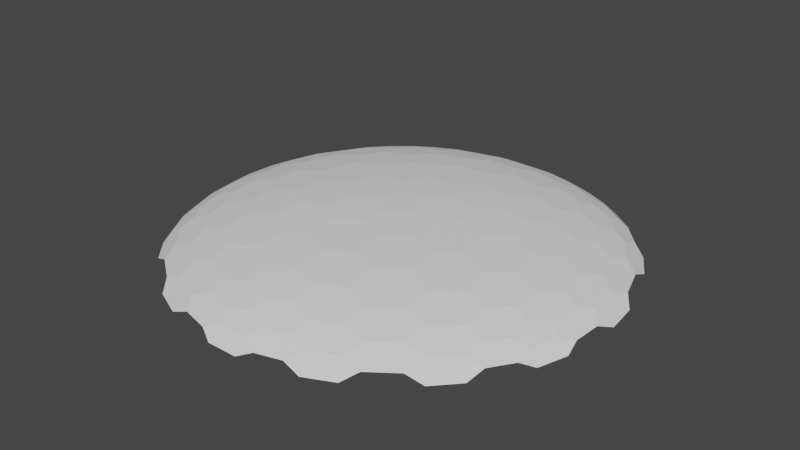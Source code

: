 # Source: GeoDome.blend  (saved by Blender 3.5.10; exported with 4.5.12 LTS)
import bpy
from mathutils import Matrix  # noqa: F401  (used for matrix-valued properties, if any)

bpy.ops.wm.read_factory_settings(use_empty=True)
scene = bpy.context.scene
scene.name = 'Scene'

# ---- collections
col_collection = bpy.data.collections.new('Collection'); scene.collection.children.link(col_collection)

# ---- world
world_world = bpy.data.worlds.new('World'); scene.world = world_world
world_world.use_nodes = True; world_world.node_tree.nodes.clear()
_N = world_world.node_tree.nodes; _L = world_world.node_tree.links
n0 = _N.new('ShaderNodeOutputWorld'); n0.name = 'World Output'; n0.location = (300, 300)
n1 = _N.new('ShaderNodeBackground'); n1.name = 'Background'; n1.location = (10, 300)
n1.inputs[0].default_value = (0.05088, 0.05088, 0.05088, 1.0)
_L.new(n1.outputs[0], n0.inputs[0])
n0.is_active_output = True
world_world.color = (0.05088, 0.05088, 0.05088)
world_world.use_sun_shadow = False
world_world.sun_shadow_jitter_overblur = 0.0

# ---- meshes
me_gd_mesh = bpy.data.meshes.new('GD_mesh')
me_gd_mesh.from_pydata([(0.0, -0.3159, 2.012), (0.0, -0.663, 1.997), (0.0, -1.399, 1.927), (0.0, -1.748, 1.871), (0.0, -2.32, 1.733), (0.0, -2.527, 1.66), (0.3004, -0.09761, 2.012), (0.6305, -0.2049, 1.997), (1.33, -0.4322, 1.927), (1.663, -0.5403, 1.871), (2.207, -0.7171, 1.733), (2.403, -0.7809, 1.66), (0.1857, 0.2556, 2.012), (0.3897, 0.5364, 1.997), (0.8221, 1.132, 1.927), (1.028, 1.414, 1.871), (1.364, 1.877, 1.733), (1.485, 2.044, 1.66), (-0.1857, 0.2556, 2.012), (-0.3897, 0.5364, 1.997), (-0.8221, 1.132, 1.927), (-1.028, 1.414, 1.871), (-1.364, 1.877, 1.733), (-1.485, 2.044, 1.66), (-0.3004, -0.09761, 2.012), (-0.6305, -0.2049, 1.997), (-1.33, -0.4322, 1.927), (-1.663, -0.5403, 1.871), (-2.207, -0.7171, 1.733), (-2.403, -0.7809, 1.66), (0.3004, -2.625, 1.609), (0.6305, -2.525, 1.627), (1.33, -2.181, 1.649), (1.663, -1.939, 1.649), (2.207, -1.38, 1.627), (2.403, -1.097, 1.609), (2.589, -0.5254, 1.609), (2.597, -0.1807, 1.627), (2.485, 0.5913, 1.649), (2.358, 0.9822, 1.649), (1.994, 1.672, 1.627), (1.786, 1.947, 1.609), (1.3, 2.3, 1.609), (0.9742, 2.414, 1.627), (0.2055, 2.546, 1.649), (-0.2055, 2.546, 1.649), (-0.9742, 2.414, 1.627), (-1.3, 2.3, 1.609), (-1.786, 1.947, 1.609), (-1.994, 1.672, 1.627), (-2.358, 0.9822, 1.649), (-2.485, 0.5913, 1.649), (-2.597, -0.1807, 1.627), (-2.589, -0.5254, 1.609), (-2.403, -1.097, 1.609), (-2.207, -1.38, 1.627), (-1.663, -1.939, 1.649), (-1.33, -2.181, 1.649), (-0.6305, -2.525, 1.627), (-0.3004, -2.625, 1.609), (0.1857, -2.783, 1.528), (0.3897, -2.857, 1.457), (2.589, -1.036, 1.528), (2.597, -1.253, 1.457), (2.704, -0.6833, 1.528), (2.837, -0.5122, 1.457), (1.786, 2.142, 1.528), (1.994, 2.082, 1.457), (1.485, 2.36, 1.528), (1.364, 2.54, 1.457), (-1.485, 2.36, 1.528), (-1.364, 2.54, 1.457), (-1.786, 2.142, 1.528), (-1.994, 2.082, 1.457), (-2.704, -0.6833, 1.528), (-2.837, -0.5122, 1.457), (-2.589, -1.036, 1.528), (-2.597, -1.253, 1.457), (-0.1857, -2.783, 1.528), (-0.3897, -2.857, 1.457), (0.3326, -0.8074, 1.983), (0.6651, -0.5658, 1.983), (0.3423, -1.911, 1.832), (0.7061, -1.714, 1.851), (1.412, -1.201, 1.851), (1.712, -0.9161, 1.832), (0.3423, -1.191, 1.947), (0.7061, -1.343, 1.91), (1.027, -0.6936, 1.947), (1.059, -1.087, 1.91), (0.3326, -2.206, 1.76), (0.6651, -2.314, 1.704), (1.059, -1.829, 1.792), (1.027, -2.133, 1.718), (1.412, -1.572, 1.792), (1.712, -1.636, 1.718), (1.995, -0.998, 1.76), (1.995, -1.348, 1.704), (0.8706, 0.06678, 1.983), (0.7436, 0.4577, 1.983), (1.923, -0.2649, 1.832), (1.848, 0.1418, 1.851), (1.579, 0.9718, 1.851), (1.4, 1.345, 1.832), (1.239, -0.04249, 1.947), (1.495, 0.2565, 1.91), (0.977, 0.7624, 1.947), (1.361, 0.6715, 1.91), (2.201, -0.3654, 1.76), (2.406, -0.08254, 1.704), (2.067, 0.4421, 1.792), (2.346, 0.3175, 1.718), (1.932, 0.8571, 1.792), (2.085, 1.122, 1.718), (1.566, 1.589, 1.76), (1.898, 1.481, 1.704), (0.2055, 0.8487, 1.983), (-0.2055, 0.8487, 1.983), (0.8463, 1.747, 1.832), (0.4364, 1.802, 1.851), (-0.4364, 1.802, 1.851), (-0.8463, 1.747, 1.832), (0.4231, 1.165, 1.947), (0.2182, 1.502, 1.91), (-0.4231, 1.165, 1.947), (-0.2182, 1.502, 1.91), (1.028, 1.98, 1.76), (0.8221, 2.263, 1.704), (0.2182, 2.102, 1.792), (0.4231, 2.33, 1.718), (-0.2182, 2.102, 1.792), (-0.4231, 2.33, 1.718), (-1.028, 1.98, 1.76), (-0.8221, 2.263, 1.704), (-0.7436, 0.4577, 1.983), (-0.8706, 0.06678, 1.983), (-1.4, 1.345, 1.832), (-1.579, 0.9718, 1.851), (-1.848, 0.1418, 1.851), (-1.923, -0.2649, 1.832), (-0.977, 0.7624, 1.947), (-1.361, 0.6715, 1.91), (-1.239, -0.04249, 1.947), (-1.495, 0.2565, 1.91), (-1.566, 1.589, 1.76), (-1.898, 1.481, 1.704), (-1.932, 0.8571, 1.792), (-2.085, 1.122, 1.718), (-2.067, 0.4421, 1.792), (-2.346, 0.3175, 1.718), (-2.201, -0.3654, 1.76), (-2.406, -0.08254, 1.704), (-0.6651, -0.5658, 1.983), (-0.3326, -0.8074, 1.983), (-1.712, -0.9161, 1.832), (-1.412, -1.201, 1.851), (-0.7061, -1.714, 1.851), (-0.3423, -1.911, 1.832), (-1.027, -0.6936, 1.947), (-1.059, -1.087, 1.91), (-0.3423, -1.191, 1.947), (-0.7061, -1.343, 1.91), (-1.995, -0.998, 1.76), (-1.995, -1.348, 1.704), (-1.412, -1.572, 1.792), (-1.712, -1.636, 1.718), (-1.059, -1.829, 1.792), (-1.027, -2.133, 1.718), (-0.3326, -2.206, 1.76), (-0.6651, -2.314, 1.704), (0.8706, -2.597, 1.558), (0.7436, -2.772, 1.468), (1.923, -1.927, 1.568), (1.848, -2.173, 1.482), (1.239, -2.425, 1.568), (1.495, -2.43, 1.482), (0.977, -2.785, 1.382), (1.361, -2.615, 1.387), (2.201, -1.631, 1.558), (2.406, -1.564, 1.468), (2.067, -2.102, 1.387), (2.346, -1.79, 1.382), (2.739, -1.106, 1.378), (2.866, -0.7151, 1.378), (2.739, 0.02551, 1.558), (2.866, -0.1493, 1.468), (2.427, 1.234, 1.568), (2.638, 1.087, 1.482), (2.689, 0.4287, 1.568), (2.773, 0.6715, 1.482), (2.95, 0.06874, 1.382), (2.908, 0.4859, 1.387), (2.231, 1.589, 1.558), (2.231, 1.805, 1.468), (2.638, 1.316, 1.387), (2.427, 1.678, 1.382), (1.898, 2.263, 1.378), (1.566, 2.505, 1.378), (0.8221, 2.613, 1.558), (1.028, 2.68, 1.468), (-0.4231, 2.69, 1.568), (-0.2182, 2.845, 1.482), (0.4231, 2.69, 1.568), (0.2182, 2.845, 1.482), (0.8463, 2.827, 1.382), (0.4364, 2.915, 1.387), (-0.8221, 2.613, 1.558), (-1.028, 2.68, 1.468), (-0.4364, 2.915, 1.387), (-0.8463, 2.827, 1.382), (-1.566, 2.505, 1.378), (-1.898, 2.263, 1.378), (-2.231, 1.589, 1.558), (-2.231, 1.805, 1.468), (-2.689, 0.4287, 1.568), (-2.773, 0.6715, 1.482), (-2.427, 1.234, 1.568), (-2.638, 1.087, 1.482), (-2.427, 1.678, 1.382), (-2.638, 1.316, 1.387), (-2.739, 0.02551, 1.558), (-2.866, -0.1493, 1.468), (-2.908, 0.4859, 1.387), (-2.95, 0.06874, 1.382), (-2.866, -0.7151, 1.378), (-2.739, -1.106, 1.378), (-2.201, -1.631, 1.558), (-2.406, -1.564, 1.468), (-1.239, -2.425, 1.568), (-1.495, -2.43, 1.482), (-1.923, -1.927, 1.568), (-1.848, -2.173, 1.482), (-2.346, -1.79, 1.382), (-2.067, -2.102, 1.387), (-0.8706, -2.597, 1.558), (-0.7436, -2.772, 1.468), (-1.361, -2.615, 1.387), (-0.977, -2.785, 1.382), (-0.2055, -2.947, 1.378), (0.2055, -2.947, 1.378)], [], [(0, 1, 80, 81, 7, 6), (2, 3, 82, 83, 87, 86), (89, 88, 81, 80, 86, 87), (88, 89, 84, 85, 9, 8), (4, 5, 30, 31, 91, 90), (93, 92, 83, 82, 90, 91), (92, 93, 32, 33, 95, 94), (97, 96, 85, 84, 94, 95), (96, 97, 34, 35, 11, 10), (6, 7, 98, 99, 13, 12), (8, 9, 100, 101, 105, 104), (107, 106, 99, 98, 104, 105), (106, 107, 102, 103, 15, 14), (10, 11, 36, 37, 109, 108), (111, 110, 101, 100, 108, 109), (110, 111, 38, 39, 113, 112), (115, 114, 103, 102, 112, 113), (114, 115, 40, 41, 17, 16), (12, 13, 116, 117, 19, 18), (14, 15, 118, 119, 123, 122), (125, 124, 117, 116, 122, 123), (124, 125, 120, 121, 21, 20), (16, 17, 42, 43, 127, 126), (129, 128, 119, 118, 126, 127), (128, 129, 44, 45, 131, 130), (133, 132, 121, 120, 130, 131), (132, 133, 46, 47, 23, 22), (18, 19, 134, 135, 25, 24), (20, 21, 136, 137, 141, 140), (143, 142, 135, 134, 140, 141), (142, 143, 138, 139, 27, 26), (22, 23, 48, 49, 145, 144), (147, 146, 137, 136, 144, 145), (146, 147, 50, 51, 149, 148), (151, 150, 139, 138, 148, 149), (150, 151, 52, 53, 29, 28), (24, 25, 152, 153, 1, 0), (26, 27, 154, 155, 159, 158), (161, 160, 153, 152, 158, 159), (160, 161, 156, 157, 3, 2), (28, 29, 54, 55, 163, 162), (165, 164, 155, 154, 162, 163), (164, 165, 56, 57, 167, 166), (169, 168, 157, 156, 166, 167), (168, 169, 58, 59, 5, 4), (60, 61, 171, 170, 31, 30), (174, 175, 173, 172, 33, 32), (175, 174, 170, 171, 176, 177), (178, 179, 63, 62, 35, 34), (179, 178, 172, 173, 180, 181), (62, 63, 182, 183, 65, 64), (64, 65, 185, 184, 37, 36), (188, 189, 187, 186, 39, 38), (189, 188, 184, 185, 190, 191), (192, 193, 67, 66, 41, 40), (193, 192, 186, 187, 194, 195), (66, 67, 196, 197, 69, 68), (68, 69, 199, 198, 43, 42), (202, 203, 201, 200, 45, 44), (203, 202, 198, 199, 204, 205), (206, 207, 71, 70, 47, 46), (207, 206, 200, 201, 208, 209), (70, 71, 210, 211, 73, 72), (72, 73, 213, 212, 49, 48), (216, 217, 215, 214, 51, 50), (217, 216, 212, 213, 218, 219), (220, 221, 75, 74, 53, 52), (221, 220, 214, 215, 222, 223), (74, 75, 224, 225, 77, 76), (76, 77, 227, 226, 55, 54), (230, 231, 229, 228, 57, 56), (231, 230, 226, 227, 232, 233), (234, 235, 79, 78, 59, 58), (235, 234, 228, 229, 236, 237), (78, 79, 238, 239, 61, 60), (6, 12, 18, 24, 0), (1, 153, 160, 2, 86, 80), (3, 157, 168, 4, 90, 82), (5, 59, 78, 60, 30), (81, 88, 8, 104, 98, 7), (85, 96, 10, 108, 100, 9), (35, 62, 64, 36, 11), (99, 106, 14, 122, 116, 13), (103, 114, 16, 126, 118, 15), (41, 66, 68, 42, 17), (117, 124, 20, 140, 134, 19), (121, 132, 22, 144, 136, 21), (47, 70, 72, 48, 23), (135, 142, 26, 158, 152, 25), (139, 150, 28, 162, 154, 27), (53, 74, 76, 54, 29), (31, 170, 174, 32, 93, 91), (33, 172, 178, 34, 97, 95), (37, 184, 188, 38, 111, 109), (39, 186, 192, 40, 115, 113), (43, 198, 202, 44, 129, 127), (45, 200, 206, 46, 133, 131), (49, 212, 216, 50, 147, 145), (51, 214, 220, 52, 151, 149), (55, 226, 230, 56, 165, 163), (57, 228, 234, 58, 169, 167), (83, 92, 94, 84, 89, 87), (101, 110, 112, 102, 107, 105), (119, 128, 130, 120, 125, 123), (137, 146, 148, 138, 143, 141), (155, 164, 166, 156, 161, 159)])
me_gd_mesh.update()

# ---- objects
ob_gd_mesh = bpy.data.objects.new('GD_mesh', me_gd_mesh)

# ---- transforms, parenting, visibility, modifiers, constraints
ob_gd_mesh.location = (0.0, 0.0, 0.0)

# ---- collection membership
col_collection.objects.link(ob_gd_mesh)

# ---- scene / render settings (as saved in the file)
scene.frame_start = 1; scene.frame_end = 250; scene.frame_set(1)
scene.render.engine = 'BLENDER_EEVEE_NEXT'
scene.cycles.sampling_pattern = 'TABULATED_SOBOL'
scene.view_settings.view_transform = 'Filmic'
bpy.context.view_layer.update()

# ---- added for rendering (the .blend has no active camera and no usable light): camera, sun
cam_auto = bpy.data.cameras.new('AutoCamera')
cam_auto.lens = 50.0
cam_auto.sensor_width = 36.0
cam_auto.clip_end = 1000.0
ob_auto_camera = bpy.data.objects.new('AutoCamera', cam_auto)
scene.collection.objects.link(ob_auto_camera)
ob_auto_camera.location = (7.7177, -9.27686, 7.86918)
ob_auto_camera.rotation_euler = (1.09748, -7.21219e-08, 0.694738)
scene.camera = ob_auto_camera
light_auto_sun = bpy.data.lights.new('AutoSun', 'SUN')
light_auto_sun.energy = 3.0
light_auto_sun.angle = 0.0523599
ob_auto_sun = bpy.data.objects.new('AutoSun', light_auto_sun)
scene.collection.objects.link(ob_auto_sun)
ob_auto_sun.rotation_euler = (0.872665, 0.174533, 0.523599)
bpy.context.view_layer.update()
